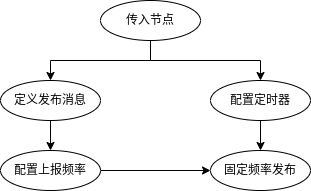

The diagram above was exported from draw.io. Its source (the exported page's mxGraphModel, read from the mxfile embedded in the PNG):
<mxGraphModel dx="1422" dy="739" grid="1" gridSize="10" guides="1" tooltips="1" connect="1" arrows="1" fold="1" page="1" pageScale="1" pageWidth="850" pageHeight="1100" math="0" shadow="0">
  <root>
    <mxCell id="0" />
    <mxCell id="1" parent="0" />
    <mxCell id="EpRxIJTwVwHRH1VMJQ0N-6" value="" style="edgeStyle=orthogonalEdgeStyle;rounded=0;orthogonalLoop=1;jettySize=auto;html=1;" edge="1" parent="1" source="EpRxIJTwVwHRH1VMJQ0N-1" target="EpRxIJTwVwHRH1VMJQ0N-2">
      <mxGeometry relative="1" as="geometry" />
    </mxCell>
    <mxCell id="EpRxIJTwVwHRH1VMJQ0N-10" style="edgeStyle=orthogonalEdgeStyle;rounded=0;orthogonalLoop=1;jettySize=auto;html=1;entryX=0.5;entryY=0;entryDx=0;entryDy=0;" edge="1" parent="1" source="EpRxIJTwVwHRH1VMJQ0N-1" target="EpRxIJTwVwHRH1VMJQ0N-3">
      <mxGeometry relative="1" as="geometry">
        <Array as="points">
          <mxPoint x="350" y="180" />
          <mxPoint x="460" y="180" />
        </Array>
      </mxGeometry>
    </mxCell>
    <mxCell id="EpRxIJTwVwHRH1VMJQ0N-1" value="传入节点" style="ellipse;whiteSpace=wrap;html=1;" vertex="1" parent="1">
      <mxGeometry x="300" y="120" width="100" height="40" as="geometry" />
    </mxCell>
    <mxCell id="EpRxIJTwVwHRH1VMJQ0N-11" style="edgeStyle=orthogonalEdgeStyle;rounded=0;orthogonalLoop=1;jettySize=auto;html=1;exitX=0.5;exitY=1;exitDx=0;exitDy=0;" edge="1" parent="1" source="EpRxIJTwVwHRH1VMJQ0N-2" target="EpRxIJTwVwHRH1VMJQ0N-4">
      <mxGeometry relative="1" as="geometry" />
    </mxCell>
    <mxCell id="EpRxIJTwVwHRH1VMJQ0N-2" value="定义发布消息" style="ellipse;whiteSpace=wrap;html=1;" vertex="1" parent="1">
      <mxGeometry x="200" y="200" width="100" height="40" as="geometry" />
    </mxCell>
    <mxCell id="EpRxIJTwVwHRH1VMJQ0N-13" style="edgeStyle=orthogonalEdgeStyle;rounded=0;orthogonalLoop=1;jettySize=auto;html=1;entryX=0.5;entryY=0;entryDx=0;entryDy=0;" edge="1" parent="1" source="EpRxIJTwVwHRH1VMJQ0N-3" target="EpRxIJTwVwHRH1VMJQ0N-12">
      <mxGeometry relative="1" as="geometry">
        <mxPoint x="460" y="260" as="targetPoint" />
      </mxGeometry>
    </mxCell>
    <mxCell id="EpRxIJTwVwHRH1VMJQ0N-3" value="配置定时器" style="ellipse;whiteSpace=wrap;html=1;" vertex="1" parent="1">
      <mxGeometry x="410" y="200" width="100" height="40" as="geometry" />
    </mxCell>
    <mxCell id="EpRxIJTwVwHRH1VMJQ0N-14" style="edgeStyle=orthogonalEdgeStyle;rounded=0;orthogonalLoop=1;jettySize=auto;html=1;" edge="1" parent="1" source="EpRxIJTwVwHRH1VMJQ0N-4" target="EpRxIJTwVwHRH1VMJQ0N-12">
      <mxGeometry relative="1" as="geometry" />
    </mxCell>
    <mxCell id="EpRxIJTwVwHRH1VMJQ0N-4" value="配置上报频率" style="ellipse;whiteSpace=wrap;html=1;" vertex="1" parent="1">
      <mxGeometry x="200" y="270" width="100" height="40" as="geometry" />
    </mxCell>
    <mxCell id="EpRxIJTwVwHRH1VMJQ0N-12" value="固定频率发布" style="ellipse;whiteSpace=wrap;html=1;" vertex="1" parent="1">
      <mxGeometry x="410" y="270" width="100" height="40" as="geometry" />
    </mxCell>
  </root>
</mxGraphModel>